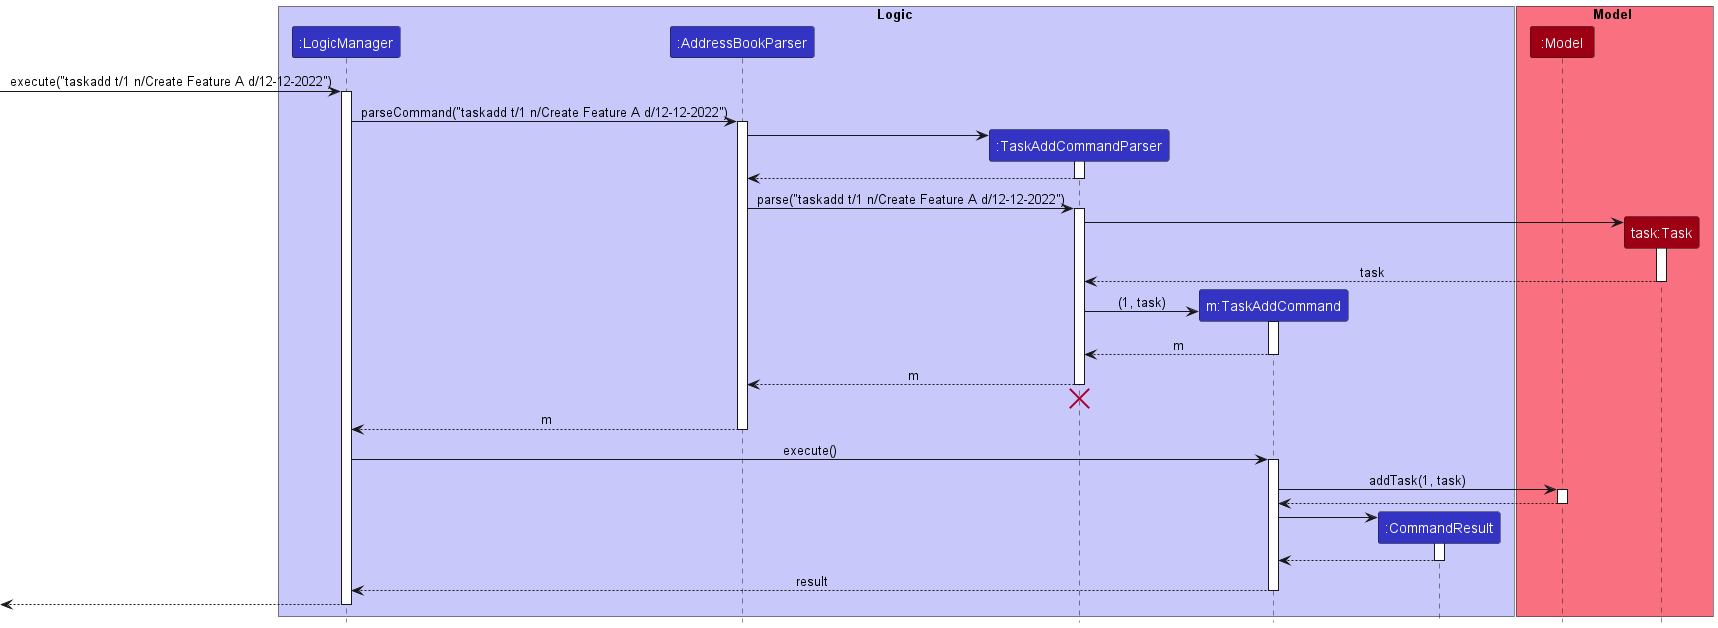

The diagram above was rendered by PlantUML. Its source (embedded in the PNG):
@startuml
!include style.puml

box Logic LOGIC_COLOR_T1
participant ":LogicManager" as LogicManager LOGIC_COLOR
participant ":AddressBookParser" as AddressBookParser LOGIC_COLOR
participant ":TaskAddCommandParser" as TaskAddCommandParser LOGIC_COLOR
participant "m:TaskAddCommand" as TaskAddCommand LOGIC_COLOR
participant ":CommandResult" as CommandResult LOGIC_COLOR
end box

box Model MODEL_COLOR_T1
participant ":Model" as Model MODEL_COLOR
participant "task:Task" as Task MODEL_COLOR
end box

[-> LogicManager : execute("taskadd t/1 n/Create Feature A d/12-12-2022")
activate LogicManager

LogicManager -> AddressBookParser : parseCommand("taskadd t/1 n/Create Feature A d/12-12-2022")
activate AddressBookParser

create TaskAddCommandParser
AddressBookParser -> TaskAddCommandParser
activate TaskAddCommandParser

TaskAddCommandParser --> AddressBookParser
deactivate TaskAddCommandParser

AddressBookParser -> TaskAddCommandParser : parse("taskadd t/1 n/Create Feature A d/12-12-2022")
activate TaskAddCommandParser

create Task
TaskAddCommandParser -> Task
activate Task

Task --> TaskAddCommandParser : task
deactivate Task

create TaskAddCommand
TaskAddCommandParser -> TaskAddCommand : (1, task)
activate TaskAddCommand

TaskAddCommand --> TaskAddCommandParser : m
deactivate TaskAddCommand

TaskAddCommandParser --> AddressBookParser : m
deactivate TaskAddCommandParser
'Hidden arrow to position the destroy marker below the end of the activation bar.
TaskAddCommandParser -[hidden]-> AddressBookParser
destroy TaskAddCommandParser

AddressBookParser --> LogicManager :  m
deactivate AddressBookParser

LogicManager -> TaskAddCommand : execute()
activate TaskAddCommand

TaskAddCommand -> Model : addTask(1, task)
activate Model

Model --> TaskAddCommand
deactivate Model

create CommandResult
TaskAddCommand -> CommandResult
activate CommandResult

CommandResult --> TaskAddCommand
deactivate CommandResult

TaskAddCommand --> LogicManager : result
deactivate TaskAddCommand

[<--LogicManager
deactivate LogicManager
@enduml